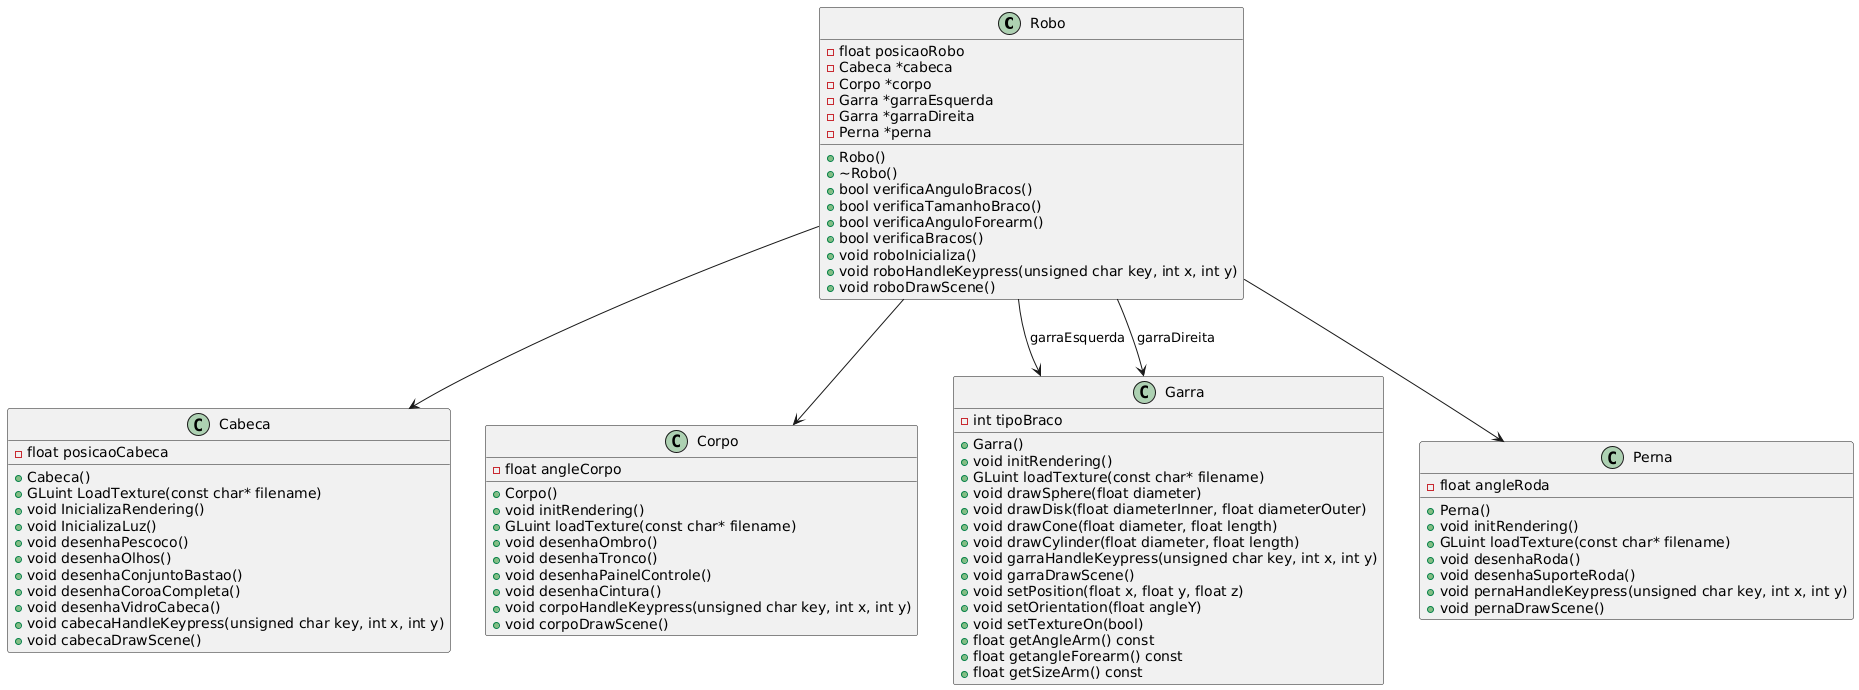

The diagram above was rendered by PlantUML. Its source (embedded in the PNG):
@startuml
class Robo {
  +Robo()
  +~Robo()
  +bool verificaAnguloBracos()
  +bool verificaTamanhoBraco()
  +bool verificaAnguloForearm()
  +bool verificaBracos()
  +void roboInicializa()
  +void roboHandleKeypress(unsigned char key, int x, int y)
  +void roboDrawScene()
  -float posicaoRobo
  -Cabeca *cabeca
  -Corpo *corpo
  -Garra *garraEsquerda
  -Garra *garraDireita
  -Perna *perna
}

class Cabeca {
  +Cabeca()
  +GLuint LoadTexture(const char* filename)
  +void InicializaRendering()
  +void InicializaLuz()
  +void desenhaPescoco()
  +void desenhaOlhos()
  +void desenhaConjuntoBastao()
  +void desenhaCoroaCompleta()
  +void desenhaVidroCabeca()
  +void cabecaHandleKeypress(unsigned char key, int x, int y)
  +void cabecaDrawScene()
  -float posicaoCabeca
}

class Corpo {
  +Corpo()
  +void initRendering()
  +GLuint loadTexture(const char* filename)
  +void desenhaOmbro()
  +void desenhaTronco()
  +void desenhaPainelControle()
  +void desenhaCintura()
  +void corpoHandleKeypress(unsigned char key, int x, int y)
  +void corpoDrawScene()
  -float angleCorpo
}

class Garra {
  +Garra()
  +void initRendering()
  +GLuint loadTexture(const char* filename)
  +void drawSphere(float diameter)
  +void drawDisk(float diameterInner, float diameterOuter)
  +void drawCone(float diameter, float length)
  +void drawCylinder(float diameter, float length)
  +void garraHandleKeypress(unsigned char key, int x, int y)
  +void garraDrawScene()
  +void setPosition(float x, float y, float z)
  +void setOrientation(float angleY)
  +void setTextureOn(bool)
  +float getAngleArm() const
  +float getangleForearm() const
  +float getSizeArm() const
  -int tipoBraco
}

class Perna {
  +Perna()
  +void initRendering()
  +GLuint loadTexture(const char* filename)
  +void desenhaRoda()
  +void desenhaSuporteRoda()
  +void pernaHandleKeypress(unsigned char key, int x, int y)
  +void pernaDrawScene()
  -float angleRoda
}

Robo --> Cabeca
Robo --> Corpo
Robo --> Garra : garraEsquerda
Robo --> Garra : garraDireita
Robo --> Perna
@enduml